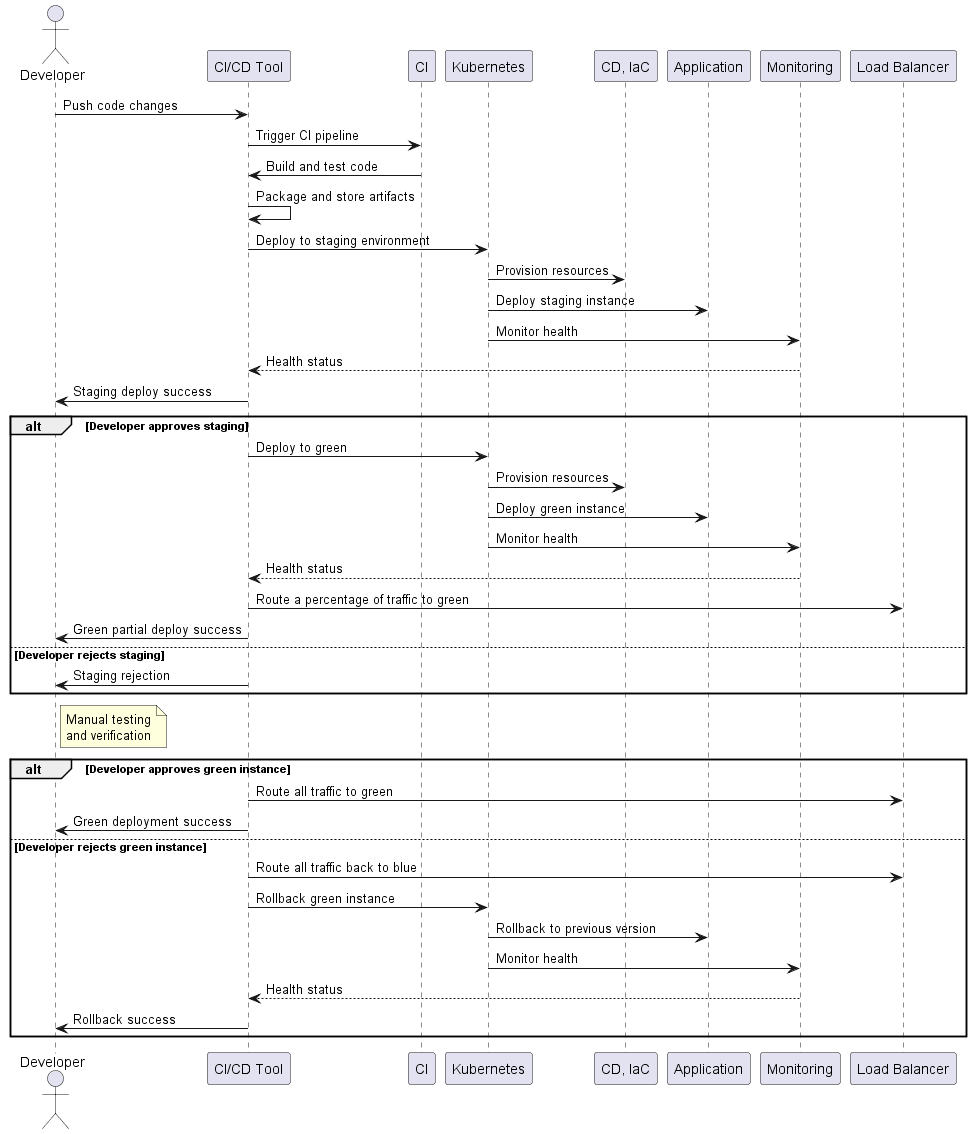

The diagram above was rendered by PlantUML. Its source (embedded in the PNG):
@startuml CICD

actor Developer
participant CI_CD_Tool as "CI/CD Tool"
participant Continuous_Integration as "CI"
participant Kubernetes
participant Infrastructure_As_Code as "CD, IaC"
participant Application
participant Monitoring
participant Load_Balancer as "Load Balancer"

Developer -> CI_CD_Tool: Push code changes
CI_CD_Tool -> Continuous_Integration: Trigger CI pipeline
Continuous_Integration -> CI_CD_Tool: Build and test code
CI_CD_Tool -> CI_CD_Tool: Package and store artifacts
CI_CD_Tool -> Kubernetes: Deploy to staging environment
Kubernetes -> Infrastructure_As_Code: Provision resources
Kubernetes -> Application: Deploy staging instance
Kubernetes -> Monitoring: Monitor health
Monitoring --> CI_CD_Tool: Health status
CI_CD_Tool -> Developer: Staging deploy success

alt Developer approves staging
    CI_CD_Tool -> Kubernetes: Deploy to green
    Kubernetes -> Infrastructure_As_Code: Provision resources
    Kubernetes -> Application: Deploy green instance
    Kubernetes -> Monitoring: Monitor health
    Monitoring --> CI_CD_Tool: Health status
    CI_CD_Tool -> Load_Balancer: Route a percentage of traffic to green
    CI_CD_Tool -> Developer: Green partial deploy success
else Developer rejects staging
    CI_CD_Tool -> Developer: Staging rejection
end

note right of Developer: Manual testing\nand verification

alt Developer approves green instance
    CI_CD_Tool -> Load_Balancer: Route all traffic to green
    CI_CD_Tool -> Developer: Green deployment success
else Developer rejects green instance
    CI_CD_Tool -> Load_Balancer: Route all traffic back to blue
    CI_CD_Tool -> Kubernetes: Rollback green instance
    Kubernetes -> Application: Rollback to previous version
    Kubernetes -> Monitoring: Monitor health
    Monitoring --> CI_CD_Tool: Health status
    CI_CD_Tool -> Developer: Rollback success
end

@enduml